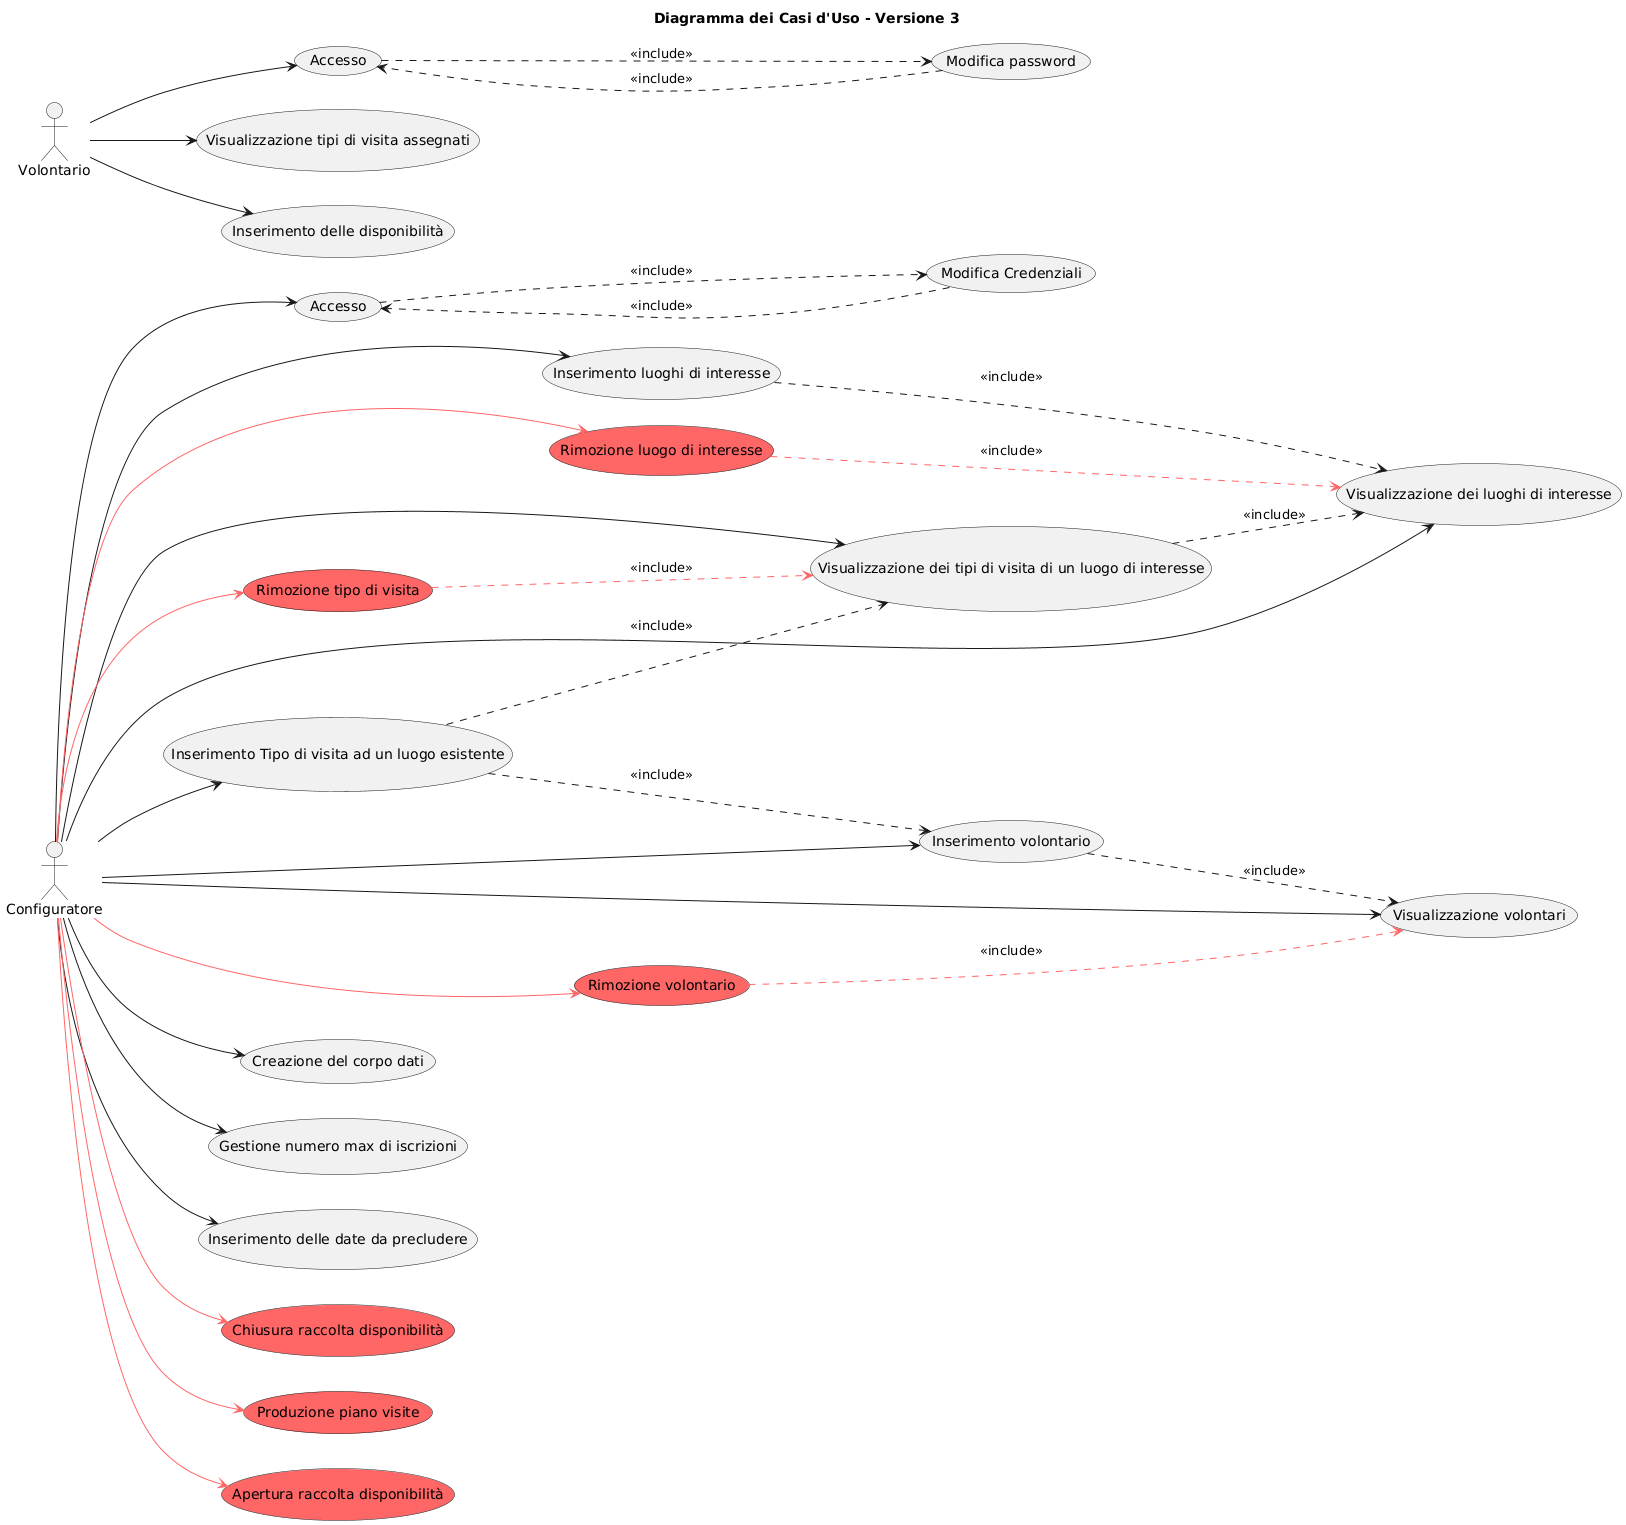

The diagram above was rendered by PlantUML. Its source (embedded in the PNG):
@startuml
skinparam actorStyle "awesome"
left to right direction

title Diagramma dei Casi d'Uso - Versione 3

actor Configuratore
actor Volontario

' --- Casi d'uso Configuratore ---
(Accesso) as UC_Accesso
(Modifica Credenziali) as UC_ModCred
(Creazione del corpo dati) as UC_Corpo
(Gestione numero max di iscrizioni) as UC_NumMax
(Visualizzazione dei luoghi di interesse) as UC_ViewLuoghi
(Visualizzazione dei tipi di visita di un luogo di interesse) as UC_ViewVisite
(Inserimento luoghi di interesse) as UC_AddLuogo
(Inserimento Tipo di visita ad un luogo esistente) as UC_AddVisita
(Visualizzazione volontari) as UC_ViewVolontari
(Inserimento volontario) as UC_AddVolontario
(Inserimento delle date da precludere) as UC_Date

' --- Associazioni Configuratore ---
Configuratore --> UC_Accesso
Configuratore --> UC_Corpo
Configuratore --> UC_NumMax
Configuratore --> UC_ViewLuoghi
Configuratore --> UC_ViewVisite
Configuratore --> UC_AddLuogo
Configuratore --> UC_AddVisita
Configuratore --> UC_ViewVolontari
Configuratore --> UC_AddVolontario
Configuratore --> UC_Date

' --- Include Configuratore ---
UC_Accesso .right.> UC_ModCred : <<include>>
UC_ModCred .down.> UC_Accesso : <<include>>
UC_ViewVisite .down.> UC_ViewLuoghi : <<include>>
UC_AddLuogo .down.> UC_ViewLuoghi : <<include>>
UC_AddVisita .right.> UC_ViewVisite : <<include>>
UC_AddVisita .down.> UC_AddVolontario : <<include>>
UC_AddVolontario .down.> UC_ViewVolontari : <<include>>

' --- Nuovi casi d'uso Configuratore (Versione 3) ---
(Chiusura raccolta disponibilità) as UC_CloseDisp #FF6666
(Produzione piano visite) as UC_Piano #FF6666
(Rimozione luogo di interesse) as UC_RemoveLuogo #FF6666
(Rimozione tipo di visita) as UC_RemoveVisita #FF6666
(Rimozione volontario) as UC_RemoveVol #FF6666
(Apertura raccolta disponibilità) as UC_OpenDisp #FF6666

' --- Associazioni Configuratore v3 ---
Configuratore --> UC_CloseDisp #FF6666
Configuratore --> UC_Piano #FF6666
Configuratore --> UC_RemoveLuogo #FF6666
Configuratore --> UC_RemoveVisita #FF6666
Configuratore --> UC_RemoveVol #FF6666
Configuratore --> UC_OpenDisp #FF6666

' --- Nuovi include dai casi di rimozione ---
UC_RemoveLuogo .down.> UC_ViewLuoghi #FF6666 :  <<include>> 
UC_RemoveVisita .down.> UC_ViewVisite #FF6666 : <<include>> 
UC_RemoveVol .down.> UC_ViewVolontari #FF6666 : <<include>> 

' --- Casi d'uso Volontario ---
(Accesso) as UC_AccessoVol
(Modifica password) as UC_ModPassVol
(Visualizzazione tipi di visita assegnati) as UC_ViewVisiteVol
(Inserimento delle disponibilità) as UC_AddDisponibilita

' --- Associazioni Volontario ---
Volontario --> UC_AccessoVol
Volontario --> UC_ViewVisiteVol
Volontario --> UC_AddDisponibilita

' --- Include Volontario ---
UC_AccessoVol .right.> UC_ModPassVol : <<include>>
UC_ModPassVol .down.> UC_AccessoVol : <<include>>
@enduml